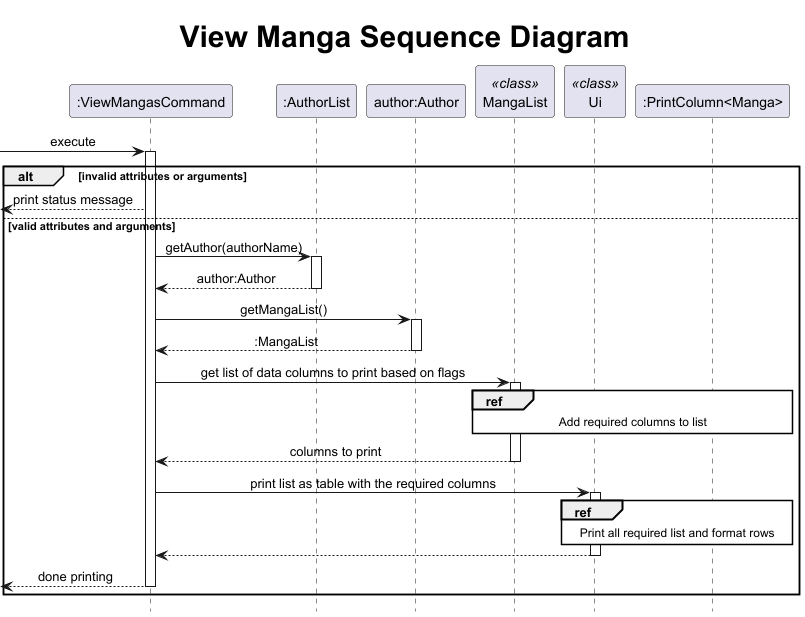

The diagram above was rendered by PlantUML. Its source (embedded in the PNG):
@startuml
!include .PlantUMLSequence.config
skinparam maxMessageSize 270

title <size:30>View Manga Sequence Diagram

participant ":ViewMangasCommand" as cmd
participant ":AuthorList" as al
participant "author:Author" as a
participant "MangaList" as ml <<class>>
participant Ui as ui <<class>>
participant ":PrintColumn<Manga>" as col

[-> cmd : execute
    alt invalid attributes or arguments
        autoactivate off
[<-- cmd : print status message
        autoactivate on
    else valid attributes and arguments
        cmd -> al : getAuthor(authorName)
        return author:Author
        cmd -> a : getMangaList()
        return :MangaList
        cmd -> ml : get list of data columns to print based on flags
            ref over ml, col : Add required columns to list
        return columns to print
        cmd -> ui : print list as table with the required columns
            ref over ui, col : Print all required list and format rows
        return
return done printing
    end

@enduml